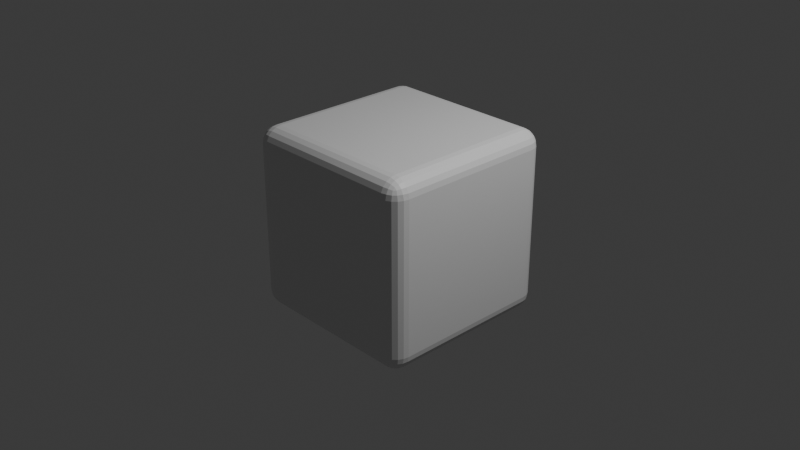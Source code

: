 # Source: Untitled.blend  (saved by Blender 4.4.32; exported with 4.5.12 LTS)
import bpy
from mathutils import Matrix  # noqa: F401  (used for matrix-valued properties, if any)

bpy.ops.wm.read_factory_settings(use_empty=True)
scene = bpy.context.scene
scene.name = 'Scene'

# ---- collections
col_collection = bpy.data.collections.new('Collection'); scene.collection.children.link(col_collection)

# ---- materials (node trees are filled in below, after node groups)
mat_material = bpy.data.materials.new('Material')
mat_material.alpha_threshold = 0.0
mat_material.roughness = 0.5
mat_material.line_color = (0.0, 0.0, 0.0, 1.0)

# ---- material node trees
mat_material.use_nodes = True; mat_material.node_tree.nodes.clear()
_N = mat_material.node_tree.nodes; _L = mat_material.node_tree.links
n0 = _N.new('ShaderNodeOutputMaterial'); n0.name = 'Material Output'; n0.location = (300, 300)
n1 = _N.new('ShaderNodeBsdfPrincipled'); n1.name = 'Principled BSDF'; n1.location = (10, 300)
n1.inputs[3].default_value = 1.45
_L.new(n1.outputs[0], n0.inputs[0])
n0.is_active_output = True

# ---- world
world_world = bpy.data.worlds.new('World'); scene.world = world_world
world_world.use_nodes = True; world_world.node_tree.nodes.clear()
_N = world_world.node_tree.nodes; _L = world_world.node_tree.links
n0 = _N.new('ShaderNodeOutputWorld'); n0.name = 'World Output'; n0.location = (300, 300)
n1 = _N.new('ShaderNodeBackground'); n1.name = 'Background'; n1.location = (10, 300)
n1.inputs[0].default_value = (0.05088, 0.05088, 0.05088, 1.0)
_L.new(n1.outputs[0], n0.inputs[0])
n0.is_active_output = True
world_world.color = (0.05088, 0.05088, 0.05088)
world_world.sun_shadow_jitter_overblur = 0.0

# ---- cameras
cam_camera = bpy.data.cameras.new('Camera')
cam_camera.clip_end = 100.0
cam_camera.ortho_scale = 7.314

# ---- lights
light_light = bpy.data.lights.new('Light', 'POINT')
light_light.energy = 1000.0
light_light.shadow_soft_size = 0.1

# ---- meshes
me_cube = bpy.data.meshes.new('Cube')
me_cube.from_pydata([(1.0, 1.0, 1.0), (1.0, 1.0, -1.0), (1.0, -1.0, 1.0), (1.0, -1.0, -1.0), (-1.0, 1.0, 1.0), (-1.0, 1.0, -1.0), (-1.0, -1.0, 1.0), (-1.0, -1.0, -1.0)], [], [(0, 4, 6, 2), (3, 2, 6, 7), (7, 6, 4, 5), (5, 1, 3, 7), (1, 0, 2, 3), (5, 4, 0, 1)])
_uv = me_cube.uv_layers.new(name='UVMap')
_uv.uv.foreach_set('vector', [0.625, 0.5, 0.875, 0.5, 0.875, 0.75, 0.625, 0.75, 0.375, 0.75, 0.625, 0.75, 0.625, 1.0, 0.375, 1.0, 0.375, 0.0, 0.625, 0.0, 0.625, 0.25, 0.375, 0.25, 0.125, 0.5, 0.375, 0.5, 0.375, 0.75, 0.125, 0.75, 0.375, 0.5, 0.625, 0.5, 0.625, 0.75, 0.375, 0.75, 0.375, 0.25, 0.625, 0.25, 0.625, 0.5, 0.375, 0.5])
me_cube.materials.append(mat_material)
me_cube.use_mirror_vertex_groups = False
me_cube.update()

# ---- objects
ob_cube = bpy.data.objects.new('Cube', me_cube)
ob_light = bpy.data.objects.new('Light', light_light)
ob_camera = bpy.data.objects.new('Camera', cam_camera)

# ---- transforms, parenting, visibility, modifiers, constraints
ob_cube.location = (0.0, 0.0, 0.0)
ob_cube.lock_rotations_4d = False
ob_cube.empty_display_type = 'ARROWS'
ob_cube.lineart.crease_threshold = 0.0
_m = ob_cube.modifiers.new('Bevel', 'BEVEL')
_m.width = 0.18
_m.width_pct = 0.18
_m.segments = 5
ob_light.location = (4.076, 1.005, 5.904)
ob_light.rotation_euler = (0.6503, 0.05522, 1.866)
ob_light.lock_rotations_4d = False
ob_light.empty_display_type = 'ARROWS'
ob_light.color = (0.0, 0.0, 0.0, 0.0)
ob_light.lineart.crease_threshold = 0.0
ob_camera.location = (7.359, -6.926, 4.958)
ob_camera.rotation_euler = (1.109, 0.0, 0.8149)
ob_camera.lock_rotations_4d = False
ob_camera.empty_display_type = 'ARROWS'
ob_camera.color = (0.0, 0.0, 0.0, 0.0)
ob_camera.display_type = 'WIRE'
ob_camera.lineart.crease_threshold = 0.0

# ---- collection membership
col_collection.objects.link(ob_cube)
col_collection.objects.link(ob_light)
col_collection.objects.link(ob_camera)

# ---- scene / render settings (as saved in the file)
scene.camera = ob_camera
scene.frame_start = 1; scene.frame_end = 250; scene.frame_set(1)
scene.render.engine = 'BLENDER_EEVEE_NEXT'
bpy.context.view_layer.update()
